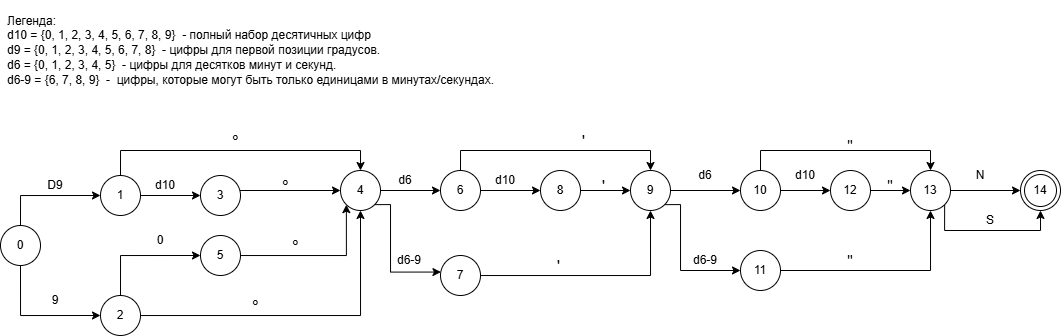

The diagram above was exported from draw.io. Its source (the exported page's mxGraphModel, read from the mxfile embedded in the PNG):
<mxGraphModel dx="983" dy="541" grid="1" gridSize="10" guides="1" tooltips="1" connect="1" arrows="1" fold="1" page="1" pageScale="1" pageWidth="827" pageHeight="1169" math="0" shadow="0">
  <root>
    <mxCell id="0" />
    <mxCell id="1" parent="0" />
    <mxCell id="FQqUdYAJJaa48YbhBsw1-11" parent="1" style="text;html=1;whiteSpace=wrap;strokeColor=none;fillColor=none;align=left;verticalAlign=middle;rounded=0;" value="&lt;div&gt;&lt;span data-path-to-node=&quot;5,0,0&quot; data-index-in-node=&quot;0&quot; style=&quot;background-color: transparent; color: light-dark(rgb(0, 0, 0), rgb(255, 255, 255)); font-family: &amp;quot;Google Sans Text&amp;quot;, sans-serif; line-height: 1.15 !important; margin-top: 0px !important;&quot;&gt;Легенда:&amp;nbsp;&lt;/span&gt;&lt;/div&gt;&lt;span data-path-to-node=&quot;5,0,0&quot; data-index-in-node=&quot;0&quot; style=&quot;background-color: transparent; color: light-dark(rgb(0, 0, 0), rgb(255, 255, 255)); font-family: &amp;quot;Google Sans Text&amp;quot;, sans-serif; line-height: 1.15 !important; margin-top: 0px !important;&quot;&gt;d10 = {0, 1, 2, 3, 4, 5, 6, 7, 8, 9}&amp;nbsp; -&lt;/span&gt;&lt;span style=&quot;background-color: transparent; color: light-dark(rgb(0, 0, 0), rgb(255, 255, 255)); font-family: &amp;quot;Google Sans Text&amp;quot;, sans-serif;&quot;&gt;&amp;nbsp;полный набор десятичных цифр&lt;/span&gt;&lt;br&gt;&lt;span data-path-to-node=&quot;5,1,0&quot; data-index-in-node=&quot;0&quot; style=&quot;font-family: &amp;quot;Google Sans Text&amp;quot;, sans-serif; background-color: transparent; color: light-dark(rgb(0, 0, 0), rgb(255, 255, 255)); line-height: 1.15 !important; margin-top: 0px !important;&quot;&gt;d9 = {0, 1, 2, 3, 4, 5, 6, 7, 8}&amp;nbsp;&lt;/span&gt;&lt;span style=&quot;font-family: &amp;quot;Google Sans Text&amp;quot;, sans-serif; background-color: transparent; color: light-dark(rgb(0, 0, 0), rgb(255, 255, 255));&quot;&gt;&amp;nbsp;- цифры для первой позиции градусов.&lt;/span&gt;&lt;br&gt;&lt;span data-path-to-node=&quot;5,2,0&quot; data-index-in-node=&quot;0&quot; style=&quot;font-family: &amp;quot;Google Sans Text&amp;quot;, sans-serif; background-color: transparent; color: light-dark(rgb(0, 0, 0), rgb(255, 255, 255)); line-height: 1.15 !important; margin-top: 0px !important;&quot;&gt;d6 = {0, 1, 2, 3, 4, 5}&lt;/span&gt;&lt;span style=&quot;font-family: &amp;quot;Google Sans Text&amp;quot;, sans-serif; background-color: transparent; color: light-dark(rgb(0, 0, 0), rgb(255, 255, 255));&quot;&gt;&amp;nbsp; - цифры для десятков минут и секунд.&lt;/span&gt;&lt;br&gt;&lt;span data-path-to-node=&quot;5,3,0&quot; data-index-in-node=&quot;0&quot; style=&quot;font-family: &amp;quot;Google Sans Text&amp;quot;, sans-serif; background-color: transparent; color: light-dark(rgb(0, 0, 0), rgb(255, 255, 255)); line-height: 1.15 !important; margin-top: 0px !important;&quot;&gt;d6-9 = {6, 7, 8, 9}&amp;nbsp;&lt;/span&gt;&lt;span style=&quot;font-family: &amp;quot;Google Sans Text&amp;quot;, sans-serif; background-color: transparent; color: light-dark(rgb(0, 0, 0), rgb(255, 255, 255));&quot;&gt;&amp;nbsp;-&amp;nbsp; цифры, которые могут быть только единицами в минутах/секундах.&lt;/span&gt;" vertex="1">
      <mxGeometry height="100" width="500" x="25" y="485" as="geometry" />
    </mxCell>
    <mxCell id="FQqUdYAJJaa48YbhBsw1-18" edge="1" parent="1" source="FQqUdYAJJaa48YbhBsw1-12" style="edgeStyle=orthogonalEdgeStyle;rounded=0;orthogonalLoop=1;jettySize=auto;html=1;exitX=0.5;exitY=0;exitDx=0;exitDy=0;entryX=0;entryY=0.5;entryDx=0;entryDy=0;" target="FQqUdYAJJaa48YbhBsw1-14">
      <mxGeometry relative="1" as="geometry" />
    </mxCell>
    <mxCell id="FQqUdYAJJaa48YbhBsw1-19" edge="1" parent="1" source="FQqUdYAJJaa48YbhBsw1-12" style="edgeStyle=orthogonalEdgeStyle;rounded=0;orthogonalLoop=1;jettySize=auto;html=1;exitX=0.5;exitY=1;exitDx=0;exitDy=0;entryX=0;entryY=0.5;entryDx=0;entryDy=0;" target="FQqUdYAJJaa48YbhBsw1-15">
      <mxGeometry relative="1" as="geometry" />
    </mxCell>
    <mxCell id="FQqUdYAJJaa48YbhBsw1-12" parent="1" style="ellipse;whiteSpace=wrap;html=1;aspect=fixed;" value="0" vertex="1">
      <mxGeometry height="40" width="40" x="20" y="710" as="geometry" />
    </mxCell>
    <mxCell id="FQqUdYAJJaa48YbhBsw1-17" edge="1" parent="1" source="FQqUdYAJJaa48YbhBsw1-14" style="edgeStyle=orthogonalEdgeStyle;rounded=0;orthogonalLoop=1;jettySize=auto;html=1;" target="FQqUdYAJJaa48YbhBsw1-16" value="">
      <mxGeometry relative="1" as="geometry" />
    </mxCell>
    <mxCell id="FQqUdYAJJaa48YbhBsw1-36" edge="1" parent="1" source="FQqUdYAJJaa48YbhBsw1-14" style="edgeStyle=orthogonalEdgeStyle;rounded=0;orthogonalLoop=1;jettySize=auto;html=1;exitX=0.5;exitY=0;exitDx=0;exitDy=0;entryX=0.5;entryY=0;entryDx=0;entryDy=0;" target="FQqUdYAJJaa48YbhBsw1-26">
      <mxGeometry relative="1" as="geometry" />
    </mxCell>
    <mxCell id="FQqUdYAJJaa48YbhBsw1-14" parent="1" style="ellipse;whiteSpace=wrap;html=1;aspect=fixed;" value="1" vertex="1">
      <mxGeometry height="40" width="40" x="120" y="660" as="geometry" />
    </mxCell>
    <mxCell id="FQqUdYAJJaa48YbhBsw1-37" edge="1" parent="1" source="FQqUdYAJJaa48YbhBsw1-15" style="edgeStyle=orthogonalEdgeStyle;rounded=0;orthogonalLoop=1;jettySize=auto;html=1;entryX=0.5;entryY=1;entryDx=0;entryDy=0;" target="FQqUdYAJJaa48YbhBsw1-26">
      <mxGeometry relative="1" as="geometry" />
    </mxCell>
    <mxCell id="FQqUdYAJJaa48YbhBsw1-41" edge="1" parent="1" source="FQqUdYAJJaa48YbhBsw1-15" style="edgeStyle=orthogonalEdgeStyle;rounded=0;orthogonalLoop=1;jettySize=auto;html=1;exitX=0.5;exitY=0;exitDx=0;exitDy=0;entryX=0;entryY=0.5;entryDx=0;entryDy=0;" target="FQqUdYAJJaa48YbhBsw1-40">
      <mxGeometry relative="1" as="geometry" />
    </mxCell>
    <mxCell id="FQqUdYAJJaa48YbhBsw1-15" parent="1" style="ellipse;whiteSpace=wrap;html=1;aspect=fixed;" value="2" vertex="1">
      <mxGeometry height="40" width="40" x="120" y="780" as="geometry" />
    </mxCell>
    <mxCell id="FQqUdYAJJaa48YbhBsw1-31" edge="1" parent="1" source="FQqUdYAJJaa48YbhBsw1-16" style="edgeStyle=orthogonalEdgeStyle;rounded=0;orthogonalLoop=1;jettySize=auto;html=1;exitX=0.5;exitY=1;exitDx=0;exitDy=0;" target="FQqUdYAJJaa48YbhBsw1-26">
      <mxGeometry relative="1" as="geometry">
        <Array as="points">
          <mxPoint x="240" y="675" />
        </Array>
      </mxGeometry>
    </mxCell>
    <mxCell id="FQqUdYAJJaa48YbhBsw1-16" parent="1" style="ellipse;whiteSpace=wrap;html=1;aspect=fixed;" value="3" vertex="1">
      <mxGeometry height="40" width="40" x="220" y="660" as="geometry" />
    </mxCell>
    <mxCell id="FQqUdYAJJaa48YbhBsw1-20" parent="1" style="text;html=1;whiteSpace=wrap;strokeColor=none;fillColor=none;align=center;verticalAlign=middle;rounded=0;" value="D9" vertex="1">
      <mxGeometry height="20" width="30" x="60" y="660" as="geometry" />
    </mxCell>
    <mxCell id="FQqUdYAJJaa48YbhBsw1-24" parent="1" style="text;html=1;whiteSpace=wrap;strokeColor=none;fillColor=none;align=center;verticalAlign=middle;rounded=0;" value="9" vertex="1">
      <mxGeometry height="30" width="30" x="60" y="770" as="geometry" />
    </mxCell>
    <mxCell id="FQqUdYAJJaa48YbhBsw1-25" parent="1" style="text;html=1;whiteSpace=wrap;strokeColor=none;fillColor=none;align=center;verticalAlign=middle;rounded=0;" value="d10" vertex="1">
      <mxGeometry height="30" width="30" x="170" y="655" as="geometry" />
    </mxCell>
    <mxCell id="FQqUdYAJJaa48YbhBsw1-46" edge="1" parent="1" source="FQqUdYAJJaa48YbhBsw1-26" style="edgeStyle=orthogonalEdgeStyle;rounded=0;orthogonalLoop=1;jettySize=auto;html=1;" target="FQqUdYAJJaa48YbhBsw1-45" value="">
      <mxGeometry relative="1" as="geometry" />
    </mxCell>
    <mxCell id="FQqUdYAJJaa48YbhBsw1-26" parent="1" style="ellipse;whiteSpace=wrap;html=1;aspect=fixed;" value="4" vertex="1">
      <mxGeometry height="40" width="40" x="360" y="655" as="geometry" />
    </mxCell>
    <mxCell id="FQqUdYAJJaa48YbhBsw1-28" parent="1" style="text;whiteSpace=wrap;html=1;" value="&lt;font style=&quot;font-size: 17px;&quot;&gt;°&lt;/font&gt;" vertex="1">
      <mxGeometry height="20" width="10" x="250" y="610" as="geometry" />
    </mxCell>
    <mxCell id="FQqUdYAJJaa48YbhBsw1-32" parent="1" style="text;whiteSpace=wrap;html=1;" value="&lt;font style=&quot;font-size: 17px;&quot;&gt;°&lt;/font&gt;" vertex="1">
      <mxGeometry height="20" width="10" x="270" y="775" as="geometry" />
    </mxCell>
    <mxCell id="FQqUdYAJJaa48YbhBsw1-33" parent="1" style="text;whiteSpace=wrap;html=1;" value="&lt;font style=&quot;font-size: 17px;&quot;&gt;°&lt;/font&gt;" vertex="1">
      <mxGeometry height="20" width="10" x="300" y="655" as="geometry" />
    </mxCell>
    <mxCell id="FQqUdYAJJaa48YbhBsw1-43" edge="1" parent="1" source="FQqUdYAJJaa48YbhBsw1-40" style="edgeStyle=orthogonalEdgeStyle;rounded=0;orthogonalLoop=1;jettySize=auto;html=1;entryX=0;entryY=1;entryDx=0;entryDy=0;" target="FQqUdYAJJaa48YbhBsw1-26">
      <mxGeometry relative="1" as="geometry" />
    </mxCell>
    <mxCell id="FQqUdYAJJaa48YbhBsw1-40" parent="1" style="ellipse;whiteSpace=wrap;html=1;aspect=fixed;" value="5" vertex="1">
      <mxGeometry height="40" width="40" x="220" y="720" as="geometry" />
    </mxCell>
    <mxCell id="FQqUdYAJJaa48YbhBsw1-42" parent="1" style="text;html=1;whiteSpace=wrap;strokeColor=none;fillColor=none;align=center;verticalAlign=middle;rounded=0;" value="0" vertex="1">
      <mxGeometry height="30" width="20" x="170" y="710" as="geometry" />
    </mxCell>
    <mxCell id="FQqUdYAJJaa48YbhBsw1-44" parent="1" style="text;whiteSpace=wrap;html=1;" value="&lt;font style=&quot;font-size: 17px;&quot;&gt;°&lt;/font&gt;" vertex="1">
      <mxGeometry height="20" width="10" x="310" y="715" as="geometry" />
    </mxCell>
    <mxCell id="FQqUdYAJJaa48YbhBsw1-53" edge="1" parent="1" source="FQqUdYAJJaa48YbhBsw1-45" style="edgeStyle=orthogonalEdgeStyle;rounded=0;orthogonalLoop=1;jettySize=auto;html=1;" target="FQqUdYAJJaa48YbhBsw1-52" value="">
      <mxGeometry relative="1" as="geometry" />
    </mxCell>
    <mxCell id="FQqUdYAJJaa48YbhBsw1-57" edge="1" parent="1" source="FQqUdYAJJaa48YbhBsw1-45" style="edgeStyle=orthogonalEdgeStyle;rounded=0;orthogonalLoop=1;jettySize=auto;html=1;exitX=0.5;exitY=0;exitDx=0;exitDy=0;entryX=0.5;entryY=0;entryDx=0;entryDy=0;" target="FQqUdYAJJaa48YbhBsw1-56">
      <mxGeometry relative="1" as="geometry" />
    </mxCell>
    <mxCell id="FQqUdYAJJaa48YbhBsw1-45" parent="1" style="ellipse;whiteSpace=wrap;html=1;aspect=fixed;fontStyle=0" value="6" vertex="1">
      <mxGeometry height="40" width="40" x="460" y="655" as="geometry" />
    </mxCell>
    <mxCell id="FQqUdYAJJaa48YbhBsw1-47" parent="1" style="text;html=1;whiteSpace=wrap;strokeColor=none;fillColor=none;align=center;verticalAlign=middle;rounded=0;" value="d6" vertex="1">
      <mxGeometry height="30" width="30" x="410" y="650" as="geometry" />
    </mxCell>
    <mxCell id="FQqUdYAJJaa48YbhBsw1-61" edge="1" parent="1" source="FQqUdYAJJaa48YbhBsw1-48" style="edgeStyle=orthogonalEdgeStyle;rounded=0;orthogonalLoop=1;jettySize=auto;html=1;entryX=0.5;entryY=1;entryDx=0;entryDy=0;" target="FQqUdYAJJaa48YbhBsw1-56">
      <mxGeometry relative="1" as="geometry">
        <mxPoint x="670" y="700" as="targetPoint" />
      </mxGeometry>
    </mxCell>
    <mxCell id="FQqUdYAJJaa48YbhBsw1-48" parent="1" style="ellipse;whiteSpace=wrap;html=1;aspect=fixed;" value="7" vertex="1">
      <mxGeometry height="40" width="40" x="460" y="740" as="geometry" />
    </mxCell>
    <mxCell id="FQqUdYAJJaa48YbhBsw1-49" edge="1" parent="1" source="FQqUdYAJJaa48YbhBsw1-26" style="edgeStyle=orthogonalEdgeStyle;rounded=0;orthogonalLoop=1;jettySize=auto;html=1;exitX=1;exitY=1;exitDx=0;exitDy=0;entryX=0.011;entryY=0.414;entryDx=0;entryDy=0;entryPerimeter=0;" target="FQqUdYAJJaa48YbhBsw1-48">
      <mxGeometry relative="1" as="geometry">
        <Array as="points">
          <mxPoint x="410" y="689" />
          <mxPoint x="410" y="757" />
        </Array>
      </mxGeometry>
    </mxCell>
    <mxCell id="FQqUdYAJJaa48YbhBsw1-51" parent="1" style="text;html=1;whiteSpace=wrap;strokeColor=none;fillColor=none;align=center;verticalAlign=middle;rounded=0;" value="d6-9" vertex="1">
      <mxGeometry height="30" width="30" x="414" y="730" as="geometry" />
    </mxCell>
    <mxCell id="FQqUdYAJJaa48YbhBsw1-58" edge="1" parent="1" source="FQqUdYAJJaa48YbhBsw1-52" style="edgeStyle=orthogonalEdgeStyle;rounded=0;orthogonalLoop=1;jettySize=auto;html=1;" target="FQqUdYAJJaa48YbhBsw1-56" value="">
      <mxGeometry relative="1" as="geometry" />
    </mxCell>
    <mxCell id="FQqUdYAJJaa48YbhBsw1-52" parent="1" style="ellipse;whiteSpace=wrap;html=1;aspect=fixed;fontStyle=0" value="8" vertex="1">
      <mxGeometry height="40" width="40" x="560" y="655" as="geometry" />
    </mxCell>
    <mxCell id="FQqUdYAJJaa48YbhBsw1-54" parent="1" style="text;html=1;whiteSpace=wrap;strokeColor=none;fillColor=none;align=center;verticalAlign=middle;rounded=0;" value="d10" vertex="1">
      <mxGeometry height="30" width="30" x="510" y="650" as="geometry" />
    </mxCell>
    <mxCell id="FQqUdYAJJaa48YbhBsw1-64" edge="1" parent="1" source="FQqUdYAJJaa48YbhBsw1-56" style="edgeStyle=orthogonalEdgeStyle;rounded=0;orthogonalLoop=1;jettySize=auto;html=1;" target="FQqUdYAJJaa48YbhBsw1-63" value="">
      <mxGeometry relative="1" as="geometry" />
    </mxCell>
    <mxCell id="FQqUdYAJJaa48YbhBsw1-67" edge="1" parent="1" source="FQqUdYAJJaa48YbhBsw1-56" style="edgeStyle=orthogonalEdgeStyle;rounded=0;orthogonalLoop=1;jettySize=auto;html=1;exitX=1;exitY=1;exitDx=0;exitDy=0;entryX=0;entryY=0.5;entryDx=0;entryDy=0;" target="FQqUdYAJJaa48YbhBsw1-66">
      <mxGeometry relative="1" as="geometry">
        <Array as="points">
          <mxPoint x="700" y="689" />
          <mxPoint x="700" y="755" />
        </Array>
      </mxGeometry>
    </mxCell>
    <mxCell id="FQqUdYAJJaa48YbhBsw1-56" parent="1" style="ellipse;whiteSpace=wrap;html=1;aspect=fixed;fontStyle=0" value="9" vertex="1">
      <mxGeometry height="40" width="40" x="650" y="655" as="geometry" />
    </mxCell>
    <mxCell id="FQqUdYAJJaa48YbhBsw1-59" parent="1" style="text;whiteSpace=wrap;html=1;" value="&lt;font style=&quot;font-size: 16px;&quot;&gt;'&lt;/font&gt;" vertex="1">
      <mxGeometry height="20" width="10" x="600" y="610" as="geometry" />
    </mxCell>
    <mxCell id="FQqUdYAJJaa48YbhBsw1-60" parent="1" style="text;whiteSpace=wrap;html=1;" value="&lt;font style=&quot;font-size: 16px;&quot;&gt;'&lt;/font&gt;" vertex="1">
      <mxGeometry height="20" width="10" x="620" y="655" as="geometry" />
    </mxCell>
    <mxCell id="FQqUdYAJJaa48YbhBsw1-62" parent="1" style="text;whiteSpace=wrap;html=1;" value="&lt;font style=&quot;font-size: 16px;&quot;&gt;'&lt;/font&gt;" vertex="1">
      <mxGeometry height="20" width="10" x="575" y="735" as="geometry" />
    </mxCell>
    <mxCell id="FQqUdYAJJaa48YbhBsw1-71" edge="1" parent="1" source="FQqUdYAJJaa48YbhBsw1-63" style="edgeStyle=orthogonalEdgeStyle;rounded=0;orthogonalLoop=1;jettySize=auto;html=1;" target="FQqUdYAJJaa48YbhBsw1-70" value="">
      <mxGeometry relative="1" as="geometry" />
    </mxCell>
    <mxCell id="FQqUdYAJJaa48YbhBsw1-76" edge="1" parent="1" source="FQqUdYAJJaa48YbhBsw1-63" style="edgeStyle=orthogonalEdgeStyle;rounded=0;orthogonalLoop=1;jettySize=auto;html=1;exitX=0.5;exitY=0;exitDx=0;exitDy=0;entryX=0.5;entryY=0;entryDx=0;entryDy=0;" target="FQqUdYAJJaa48YbhBsw1-73">
      <mxGeometry relative="1" as="geometry" />
    </mxCell>
    <mxCell id="FQqUdYAJJaa48YbhBsw1-63" parent="1" style="ellipse;whiteSpace=wrap;html=1;aspect=fixed;fontStyle=0" value="10" vertex="1">
      <mxGeometry height="40" width="40" x="760" y="655" as="geometry" />
    </mxCell>
    <mxCell id="FQqUdYAJJaa48YbhBsw1-65" parent="1" style="text;html=1;whiteSpace=wrap;strokeColor=none;fillColor=none;align=center;verticalAlign=middle;rounded=0;" value="d6" vertex="1">
      <mxGeometry height="30" width="30" x="710" y="645" as="geometry" />
    </mxCell>
    <mxCell id="FQqUdYAJJaa48YbhBsw1-75" edge="1" parent="1" source="FQqUdYAJJaa48YbhBsw1-66" style="edgeStyle=orthogonalEdgeStyle;rounded=0;orthogonalLoop=1;jettySize=auto;html=1;entryX=0.5;entryY=1;entryDx=0;entryDy=0;" target="FQqUdYAJJaa48YbhBsw1-73">
      <mxGeometry relative="1" as="geometry" />
    </mxCell>
    <mxCell id="FQqUdYAJJaa48YbhBsw1-66" parent="1" style="ellipse;whiteSpace=wrap;html=1;aspect=fixed;" value="11" vertex="1">
      <mxGeometry height="40" width="40" x="760" y="735" as="geometry" />
    </mxCell>
    <mxCell id="FQqUdYAJJaa48YbhBsw1-68" parent="1" style="text;html=1;whiteSpace=wrap;strokeColor=none;fillColor=none;align=center;verticalAlign=middle;rounded=0;" value="d6-9" vertex="1">
      <mxGeometry height="30" width="30" x="710" y="730" as="geometry" />
    </mxCell>
    <mxCell id="FQqUdYAJJaa48YbhBsw1-74" edge="1" parent="1" source="FQqUdYAJJaa48YbhBsw1-70" style="edgeStyle=orthogonalEdgeStyle;rounded=0;orthogonalLoop=1;jettySize=auto;html=1;" target="FQqUdYAJJaa48YbhBsw1-73" value="">
      <mxGeometry relative="1" as="geometry" />
    </mxCell>
    <mxCell id="FQqUdYAJJaa48YbhBsw1-70" parent="1" style="ellipse;whiteSpace=wrap;html=1;aspect=fixed;" value="12" vertex="1">
      <mxGeometry height="40" width="40" x="850" y="655" as="geometry" />
    </mxCell>
    <mxCell id="FQqUdYAJJaa48YbhBsw1-72" parent="1" style="text;html=1;whiteSpace=wrap;strokeColor=none;fillColor=none;align=center;verticalAlign=middle;rounded=0;" value="d10" vertex="1">
      <mxGeometry height="30" width="30" x="810" y="645" as="geometry" />
    </mxCell>
    <mxCell id="FQqUdYAJJaa48YbhBsw1-82" edge="1" parent="1" source="FQqUdYAJJaa48YbhBsw1-73" style="edgeStyle=orthogonalEdgeStyle;rounded=0;orthogonalLoop=1;jettySize=auto;html=1;" target="FQqUdYAJJaa48YbhBsw1-81" value="">
      <mxGeometry relative="1" as="geometry" />
    </mxCell>
    <mxCell id="FQqUdYAJJaa48YbhBsw1-83" edge="1" parent="1" source="FQqUdYAJJaa48YbhBsw1-73" style="edgeStyle=orthogonalEdgeStyle;rounded=0;orthogonalLoop=1;jettySize=auto;html=1;exitX=1;exitY=1;exitDx=0;exitDy=0;entryX=0.5;entryY=1;entryDx=0;entryDy=0;" target="FQqUdYAJJaa48YbhBsw1-81">
      <mxGeometry relative="1" as="geometry">
        <Array as="points">
          <mxPoint x="964" y="715" />
          <mxPoint x="1060" y="715" />
        </Array>
      </mxGeometry>
    </mxCell>
    <mxCell id="FQqUdYAJJaa48YbhBsw1-73" parent="1" style="ellipse;whiteSpace=wrap;html=1;aspect=fixed;" value="13" vertex="1">
      <mxGeometry height="40" width="40" x="930" y="655" as="geometry" />
    </mxCell>
    <mxCell id="FQqUdYAJJaa48YbhBsw1-77" parent="1" style="text;html=1;whiteSpace=wrap;strokeColor=none;fillColor=none;align=center;verticalAlign=middle;rounded=0;" value="&lt;font style=&quot;font-size: 15px;&quot;&gt;&quot;&lt;/font&gt;" vertex="1">
      <mxGeometry height="20" width="20" x="860" y="735" as="geometry" />
    </mxCell>
    <mxCell id="FQqUdYAJJaa48YbhBsw1-78" parent="1" style="text;html=1;whiteSpace=wrap;strokeColor=none;fillColor=none;align=center;verticalAlign=middle;rounded=0;" value="&lt;font style=&quot;font-size: 15px;&quot;&gt;&quot;&lt;/font&gt;" vertex="1">
      <mxGeometry height="20" width="20" x="900" y="660" as="geometry" />
    </mxCell>
    <mxCell id="FQqUdYAJJaa48YbhBsw1-79" parent="1" style="text;html=1;whiteSpace=wrap;strokeColor=none;fillColor=none;align=center;verticalAlign=middle;rounded=0;" value="&lt;font style=&quot;font-size: 15px;&quot;&gt;&quot;&lt;/font&gt;" vertex="1">
      <mxGeometry height="20" width="20" x="860" y="620" as="geometry" />
    </mxCell>
    <mxCell id="FQqUdYAJJaa48YbhBsw1-81" parent="1" style="ellipse;shape=doubleEllipse;whiteSpace=wrap;html=1;aspect=fixed;" value="14" vertex="1">
      <mxGeometry height="40" width="40" x="1040" y="655" as="geometry" />
    </mxCell>
    <mxCell id="FQqUdYAJJaa48YbhBsw1-84" parent="1" style="text;html=1;whiteSpace=wrap;strokeColor=none;fillColor=none;align=center;verticalAlign=middle;rounded=0;" value="N" vertex="1">
      <mxGeometry height="30" width="20" x="990" y="645" as="geometry" />
    </mxCell>
    <mxCell id="FQqUdYAJJaa48YbhBsw1-85" parent="1" style="text;html=1;whiteSpace=wrap;strokeColor=none;fillColor=none;align=center;verticalAlign=middle;rounded=0;" value="S" vertex="1">
      <mxGeometry height="30" width="20" x="1000" y="690" as="geometry" />
    </mxCell>
  </root>
</mxGraphModel>